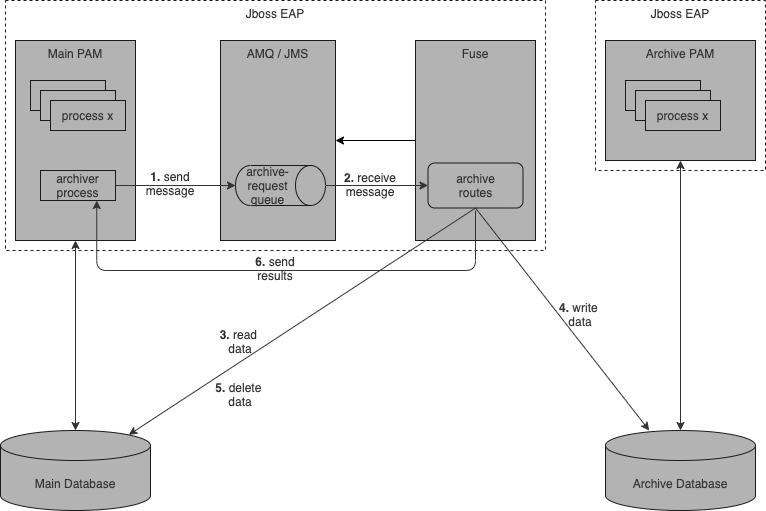

The diagram above was exported from draw.io. Its source (the exported page's mxGraphModel, read from the mxfile embedded in the PNG):
<mxGraphModel dx="1183" dy="855" grid="1" gridSize="10" guides="1" tooltips="1" connect="1" arrows="1" fold="1" page="1" pageScale="1" pageWidth="850" pageHeight="1100" background="#ffffff" math="0" shadow="0">
  <root>
    <mxCell id="0" />
    <mxCell id="1" parent="0" />
    <mxCell id="25" value="Jboss EAP" style="rounded=0;whiteSpace=wrap;html=1;strokeColor=#1A1A1A;fontColor=#333333;fillColor=none;dashed=1;verticalAlign=top;" vertex="1" parent="1">
      <mxGeometry x="620" y="120" width="170" height="170" as="geometry" />
    </mxCell>
    <mxCell id="24" value="Jboss EAP" style="rounded=0;whiteSpace=wrap;html=1;strokeColor=#1A1A1A;fontColor=#333333;fillColor=none;dashed=1;verticalAlign=top;" vertex="1" parent="1">
      <mxGeometry x="30" y="120" width="540" height="250" as="geometry" />
    </mxCell>
    <mxCell id="2" value="Main Database" style="shape=cylinder3;whiteSpace=wrap;html=1;boundedLbl=1;backgroundOutline=1;size=15;fillColor=#B3B3B3;strokeColor=#1A1A1A;fontColor=#333333;" vertex="1" parent="1">
      <mxGeometry x="25" y="550" width="150" height="80" as="geometry" />
    </mxCell>
    <mxCell id="3" value="Archive Database" style="shape=cylinder3;whiteSpace=wrap;html=1;boundedLbl=1;backgroundOutline=1;size=15;fillColor=#B3B3B3;strokeColor=#1A1A1A;fontColor=#333333;" vertex="1" parent="1">
      <mxGeometry x="630" y="550" width="150" height="80" as="geometry" />
    </mxCell>
    <mxCell id="4" value="Main PAM" style="rounded=0;whiteSpace=wrap;html=1;fillColor=#B3B3B3;strokeColor=#1A1A1A;fontColor=#333333;verticalAlign=top;" vertex="1" parent="1">
      <mxGeometry x="40" y="160" width="120" height="200" as="geometry" />
    </mxCell>
    <mxCell id="5" value="AMQ / JMS" style="rounded=0;whiteSpace=wrap;html=1;fillColor=#B3B3B3;strokeColor=#1A1A1A;fontColor=#333333;verticalAlign=top;" vertex="1" parent="1">
      <mxGeometry x="245" y="160" width="115" height="200" as="geometry" />
    </mxCell>
    <mxCell id="6" value="Archive PAM" style="rounded=0;whiteSpace=wrap;html=1;fillColor=#B3B3B3;strokeColor=#1A1A1A;fontColor=#333333;verticalAlign=top;" vertex="1" parent="1">
      <mxGeometry x="630" y="160" width="150" height="120" as="geometry" />
    </mxCell>
    <mxCell id="7" value="process 1" style="rounded=0;whiteSpace=wrap;html=1;fillColor=#B3B3B3;strokeColor=#1A1A1A;fontColor=#333333;" vertex="1" parent="1">
      <mxGeometry x="55" y="200" width="75" height="30" as="geometry" />
    </mxCell>
    <mxCell id="8" value="process 1" style="rounded=0;whiteSpace=wrap;html=1;fillColor=#B3B3B3;strokeColor=#1A1A1A;fontColor=#333333;" vertex="1" parent="1">
      <mxGeometry x="65" y="210" width="75" height="30" as="geometry" />
    </mxCell>
    <mxCell id="9" value="process x" style="rounded=0;whiteSpace=wrap;html=1;fillColor=#B3B3B3;strokeColor=#1A1A1A;fontColor=#333333;" vertex="1" parent="1">
      <mxGeometry x="75" y="220" width="75" height="30" as="geometry" />
    </mxCell>
    <mxCell id="13" value="process 1" style="rounded=0;whiteSpace=wrap;html=1;fillColor=#B3B3B3;strokeColor=#1A1A1A;fontColor=#333333;" vertex="1" parent="1">
      <mxGeometry x="650" y="200" width="75" height="30" as="geometry" />
    </mxCell>
    <mxCell id="14" value="process 1" style="rounded=0;whiteSpace=wrap;html=1;fillColor=#B3B3B3;strokeColor=#1A1A1A;fontColor=#333333;" vertex="1" parent="1">
      <mxGeometry x="660" y="210" width="75" height="30" as="geometry" />
    </mxCell>
    <mxCell id="15" value="process x" style="rounded=0;whiteSpace=wrap;html=1;fillColor=#B3B3B3;strokeColor=#1A1A1A;fontColor=#333333;" vertex="1" parent="1">
      <mxGeometry x="670" y="220" width="75" height="30" as="geometry" />
    </mxCell>
    <mxCell id="17" value="" style="edgeStyle=orthogonalEdgeStyle;rounded=0;orthogonalLoop=1;jettySize=auto;html=1;fontColor=#333333;" edge="1" parent="1" source="16" target="5">
      <mxGeometry relative="1" as="geometry" />
    </mxCell>
    <mxCell id="16" value="Fuse" style="rounded=0;whiteSpace=wrap;html=1;fillColor=#B3B3B3;strokeColor=#1A1A1A;fontColor=#333333;verticalAlign=top;" vertex="1" parent="1">
      <mxGeometry x="440" y="160" width="120" height="200" as="geometry" />
    </mxCell>
    <mxCell id="18" value="archiver process" style="rounded=0;whiteSpace=wrap;html=1;fillColor=#B3B3B3;strokeColor=#1A1A1A;fontColor=#333333;" vertex="1" parent="1">
      <mxGeometry x="65" y="290" width="75" height="30" as="geometry" />
    </mxCell>
    <mxCell id="19" value="" style="endArrow=classic;startArrow=classic;html=1;fontColor=#333333;strokeColor=#333333;exitX=0.5;exitY=0;exitDx=0;exitDy=0;exitPerimeter=0;entryX=0.5;entryY=1;entryDx=0;entryDy=0;" edge="1" parent="1" source="2" target="4">
      <mxGeometry width="50" height="50" relative="1" as="geometry">
        <mxPoint x="430" y="410" as="sourcePoint" />
        <mxPoint x="480" y="360" as="targetPoint" />
      </mxGeometry>
    </mxCell>
    <mxCell id="20" value="archive-request&lt;br&gt;queue" style="shape=cylinder3;whiteSpace=wrap;html=1;boundedLbl=1;backgroundOutline=1;size=15;strokeColor=#1A1A1A;fillColor=#B3B3B3;fontColor=#333333;direction=south;" vertex="1" parent="1">
      <mxGeometry x="260" y="285" width="90" height="40" as="geometry" />
    </mxCell>
    <mxCell id="21" value="" style="endArrow=classic;html=1;strokeColor=#333333;fontColor=#333333;exitX=1;exitY=0.5;exitDx=0;exitDy=0;entryX=0.5;entryY=1;entryDx=0;entryDy=0;entryPerimeter=0;" edge="1" parent="1" source="18" target="20">
      <mxGeometry width="50" height="50" relative="1" as="geometry">
        <mxPoint x="430" y="390" as="sourcePoint" />
        <mxPoint x="480" y="340" as="targetPoint" />
      </mxGeometry>
    </mxCell>
    <mxCell id="22" value="archive&lt;br&gt;routes" style="rounded=1;whiteSpace=wrap;html=1;strokeColor=#1A1A1A;fillColor=#B3B3B3;fontColor=#333333;" vertex="1" parent="1">
      <mxGeometry x="452.5" y="282.5" width="95" height="45" as="geometry" />
    </mxCell>
    <mxCell id="23" value="" style="endArrow=classic;html=1;strokeColor=#333333;fontColor=#333333;exitX=0.5;exitY=0;exitDx=0;exitDy=0;exitPerimeter=0;entryX=0;entryY=0.5;entryDx=0;entryDy=0;" edge="1" parent="1" source="20" target="22">
      <mxGeometry width="50" height="50" relative="1" as="geometry">
        <mxPoint x="430" y="380" as="sourcePoint" />
        <mxPoint x="480" y="330" as="targetPoint" />
      </mxGeometry>
    </mxCell>
    <mxCell id="26" value="" style="endArrow=classic;startArrow=classic;html=1;fontColor=#333333;strokeColor=#333333;exitX=0.5;exitY=0;exitDx=0;exitDy=0;exitPerimeter=0;entryX=0.5;entryY=1;entryDx=0;entryDy=0;" edge="1" parent="1" source="3" target="6">
      <mxGeometry width="50" height="50" relative="1" as="geometry">
        <mxPoint x="125" y="560" as="sourcePoint" />
        <mxPoint x="125" y="370" as="targetPoint" />
      </mxGeometry>
    </mxCell>
    <mxCell id="27" value="" style="endArrow=classic;html=1;strokeColor=#333333;fontColor=#333333;exitX=0.5;exitY=1;exitDx=0;exitDy=0;entryX=0.855;entryY=0;entryDx=0;entryDy=4.35;entryPerimeter=0;" edge="1" parent="1" source="22" target="2">
      <mxGeometry width="50" height="50" relative="1" as="geometry">
        <mxPoint x="430" y="380" as="sourcePoint" />
        <mxPoint x="480" y="330" as="targetPoint" />
      </mxGeometry>
    </mxCell>
    <mxCell id="28" value="" style="endArrow=classic;html=1;strokeColor=#333333;fontColor=#333333;exitX=0.5;exitY=1;exitDx=0;exitDy=0;" edge="1" parent="1" source="22" target="3">
      <mxGeometry width="50" height="50" relative="1" as="geometry">
        <mxPoint x="430" y="337.5" as="sourcePoint" />
        <mxPoint x="178.25" y="564.3499999999999" as="targetPoint" />
      </mxGeometry>
    </mxCell>
    <mxCell id="29" value="&lt;b&gt;1.&lt;/b&gt; send message" style="text;html=1;strokeColor=none;fillColor=none;align=center;verticalAlign=middle;whiteSpace=wrap;rounded=0;dashed=1;fontColor=#333333;" vertex="1" parent="1">
      <mxGeometry x="160" y="289.5" width="70" height="27.5" as="geometry" />
    </mxCell>
    <mxCell id="30" value="&lt;b&gt;2.&lt;/b&gt; receive message" style="text;html=1;strokeColor=none;fillColor=none;align=center;verticalAlign=middle;whiteSpace=wrap;rounded=0;dashed=1;fontColor=#333333;" vertex="1" parent="1">
      <mxGeometry x="360" y="290" width="70" height="27.5" as="geometry" />
    </mxCell>
    <mxCell id="32" value="&lt;b&gt;3.&lt;/b&gt; read &lt;br&gt;data" style="text;html=1;strokeColor=none;fillColor=none;align=center;verticalAlign=middle;whiteSpace=wrap;rounded=0;dashed=1;fontColor=#333333;" vertex="1" parent="1">
      <mxGeometry x="230" y="447.5" width="70" height="27.5" as="geometry" />
    </mxCell>
    <mxCell id="34" value="&lt;b&gt;4.&lt;/b&gt; write&amp;nbsp;&lt;br&gt;data" style="text;html=1;strokeColor=none;fillColor=none;align=center;verticalAlign=middle;whiteSpace=wrap;rounded=0;dashed=1;fontColor=#333333;" vertex="1" parent="1">
      <mxGeometry x="570" y="420" width="70" height="27.5" as="geometry" />
    </mxCell>
    <mxCell id="35" value="&lt;b&gt;5.&lt;/b&gt; delete&amp;nbsp;&lt;br&gt;data" style="text;html=1;strokeColor=none;fillColor=none;align=center;verticalAlign=middle;whiteSpace=wrap;rounded=0;dashed=1;fontColor=#333333;" vertex="1" parent="1">
      <mxGeometry x="230" y="500" width="70" height="27.5" as="geometry" />
    </mxCell>
    <mxCell id="39" value="" style="edgeStyle=elbowEdgeStyle;elbow=vertical;endArrow=classic;html=1;strokeColor=#333333;fontColor=#333333;entryX=0.75;entryY=1;entryDx=0;entryDy=0;" edge="1" parent="1" target="18">
      <mxGeometry width="50" height="50" relative="1" as="geometry">
        <mxPoint x="500" y="330" as="sourcePoint" />
        <mxPoint x="630" y="320" as="targetPoint" />
        <Array as="points">
          <mxPoint x="270" y="390" />
        </Array>
      </mxGeometry>
    </mxCell>
    <mxCell id="41" value="&lt;b&gt;6.&lt;/b&gt; send results" style="text;html=1;strokeColor=none;fillColor=none;align=center;verticalAlign=middle;whiteSpace=wrap;rounded=0;dashed=1;fontColor=#333333;" vertex="1" parent="1">
      <mxGeometry x="265" y="374" width="70" height="27.5" as="geometry" />
    </mxCell>
  </root>
</mxGraphModel>